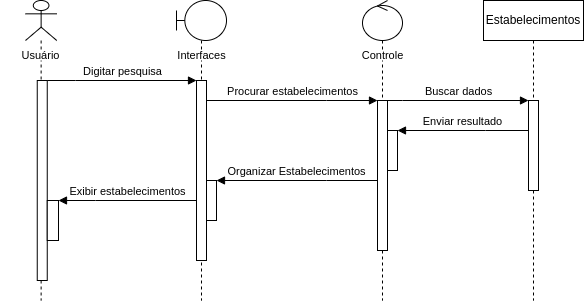

The diagram above was exported from draw.io. Its source (the exported page's mxGraphModel, read from the mxfile embedded in the PNG):
<mxGraphModel dx="733" dy="362" grid="1" gridSize="10" guides="1" tooltips="1" connect="1" arrows="1" fold="1" page="1" pageScale="1" pageWidth="1169" pageHeight="827" math="0" shadow="0">
  <root>
    <mxCell id="0" />
    <mxCell id="1" parent="0" />
    <mxCell id="8QUVV_wAmzgoITKQXCdG-1" value="" style="shape=umlLifeline;perimeter=lifelinePerimeter;whiteSpace=wrap;html=1;container=1;dropTarget=0;collapsible=0;recursiveResize=0;outlineConnect=0;portConstraint=eastwest;newEdgeStyle={&quot;edgeStyle&quot;:&quot;elbowEdgeStyle&quot;,&quot;elbow&quot;:&quot;vertical&quot;,&quot;curved&quot;:0,&quot;rounded&quot;:0};participant=umlActor;" vertex="1" parent="1">
      <mxGeometry x="290" y="80" width="31.25" height="300" as="geometry" />
    </mxCell>
    <mxCell id="8QUVV_wAmzgoITKQXCdG-10" value="" style="html=1;points=[];perimeter=orthogonalPerimeter;outlineConnect=0;targetShapes=umlLifeline;portConstraint=eastwest;newEdgeStyle={&quot;edgeStyle&quot;:&quot;elbowEdgeStyle&quot;,&quot;elbow&quot;:&quot;vertical&quot;,&quot;curved&quot;:0,&quot;rounded&quot;:0};" vertex="1" parent="8QUVV_wAmzgoITKQXCdG-1">
      <mxGeometry x="11.75" y="80" width="10" height="200" as="geometry" />
    </mxCell>
    <mxCell id="8QUVV_wAmzgoITKQXCdG-2" value="" style="shape=umlLifeline;perimeter=lifelinePerimeter;whiteSpace=wrap;html=1;container=1;dropTarget=0;collapsible=0;recursiveResize=0;outlineConnect=0;portConstraint=eastwest;newEdgeStyle={&quot;edgeStyle&quot;:&quot;elbowEdgeStyle&quot;,&quot;elbow&quot;:&quot;vertical&quot;,&quot;curved&quot;:0,&quot;rounded&quot;:0};participant=umlBoundary;" vertex="1" parent="1">
      <mxGeometry x="441" y="80" width="50" height="300" as="geometry" />
    </mxCell>
    <mxCell id="8QUVV_wAmzgoITKQXCdG-11" value="" style="html=1;points=[];perimeter=orthogonalPerimeter;outlineConnect=0;targetShapes=umlLifeline;portConstraint=eastwest;newEdgeStyle={&quot;edgeStyle&quot;:&quot;elbowEdgeStyle&quot;,&quot;elbow&quot;:&quot;vertical&quot;,&quot;curved&quot;:0,&quot;rounded&quot;:0};" vertex="1" parent="8QUVV_wAmzgoITKQXCdG-2">
      <mxGeometry x="30" y="180" width="10" height="40" as="geometry" />
    </mxCell>
    <mxCell id="8QUVV_wAmzgoITKQXCdG-6" value="" style="html=1;points=[];perimeter=orthogonalPerimeter;outlineConnect=0;targetShapes=umlLifeline;portConstraint=eastwest;newEdgeStyle={&quot;edgeStyle&quot;:&quot;elbowEdgeStyle&quot;,&quot;elbow&quot;:&quot;vertical&quot;,&quot;curved&quot;:0,&quot;rounded&quot;:0};" vertex="1" parent="8QUVV_wAmzgoITKQXCdG-2">
      <mxGeometry x="20" y="80" width="10" height="180" as="geometry" />
    </mxCell>
    <mxCell id="8QUVV_wAmzgoITKQXCdG-4" value="Estabelecimentos" style="shape=umlLifeline;perimeter=lifelinePerimeter;whiteSpace=wrap;html=1;container=1;dropTarget=0;collapsible=0;recursiveResize=0;outlineConnect=0;portConstraint=eastwest;newEdgeStyle={&quot;edgeStyle&quot;:&quot;elbowEdgeStyle&quot;,&quot;elbow&quot;:&quot;vertical&quot;,&quot;curved&quot;:0,&quot;rounded&quot;:0};" vertex="1" parent="1">
      <mxGeometry x="748" y="80" width="100" height="300" as="geometry" />
    </mxCell>
    <mxCell id="8QUVV_wAmzgoITKQXCdG-8" value="" style="html=1;points=[];perimeter=orthogonalPerimeter;outlineConnect=0;targetShapes=umlLifeline;portConstraint=eastwest;newEdgeStyle={&quot;edgeStyle&quot;:&quot;elbowEdgeStyle&quot;,&quot;elbow&quot;:&quot;vertical&quot;,&quot;curved&quot;:0,&quot;rounded&quot;:0};" vertex="1" parent="8QUVV_wAmzgoITKQXCdG-4">
      <mxGeometry x="45" y="100" width="10" height="90" as="geometry" />
    </mxCell>
    <mxCell id="8QUVV_wAmzgoITKQXCdG-5" value="" style="shape=umlLifeline;perimeter=lifelinePerimeter;whiteSpace=wrap;html=1;container=1;dropTarget=0;collapsible=0;recursiveResize=0;outlineConnect=0;portConstraint=eastwest;newEdgeStyle={&quot;edgeStyle&quot;:&quot;elbowEdgeStyle&quot;,&quot;elbow&quot;:&quot;vertical&quot;,&quot;curved&quot;:0,&quot;rounded&quot;:0};participant=umlControl;" vertex="1" parent="1">
      <mxGeometry x="627" y="80" width="40" height="300" as="geometry" />
    </mxCell>
    <mxCell id="8QUVV_wAmzgoITKQXCdG-9" value="" style="html=1;points=[];perimeter=orthogonalPerimeter;outlineConnect=0;targetShapes=umlLifeline;portConstraint=eastwest;newEdgeStyle={&quot;edgeStyle&quot;:&quot;elbowEdgeStyle&quot;,&quot;elbow&quot;:&quot;vertical&quot;,&quot;curved&quot;:0,&quot;rounded&quot;:0};" vertex="1" parent="8QUVV_wAmzgoITKQXCdG-5">
      <mxGeometry x="15" y="100" width="10" height="150" as="geometry" />
    </mxCell>
    <mxCell id="8QUVV_wAmzgoITKQXCdG-7" value="" style="html=1;points=[];perimeter=orthogonalPerimeter;outlineConnect=0;targetShapes=umlLifeline;portConstraint=eastwest;newEdgeStyle={&quot;edgeStyle&quot;:&quot;elbowEdgeStyle&quot;,&quot;elbow&quot;:&quot;vertical&quot;,&quot;curved&quot;:0,&quot;rounded&quot;:0};" vertex="1" parent="8QUVV_wAmzgoITKQXCdG-5">
      <mxGeometry x="25" y="130" width="10" height="40" as="geometry" />
    </mxCell>
    <mxCell id="8QUVV_wAmzgoITKQXCdG-13" value="Digitar pesquisa" style="html=1;verticalAlign=bottom;endArrow=block;edgeStyle=elbowEdgeStyle;elbow=vertical;curved=0;rounded=0;" edge="1" parent="1" source="8QUVV_wAmzgoITKQXCdG-10" target="8QUVV_wAmzgoITKQXCdG-6">
      <mxGeometry width="80" relative="1" as="geometry">
        <mxPoint x="350" y="170.32999999999998" as="sourcePoint" />
        <mxPoint x="430" y="170.32999999999998" as="targetPoint" />
        <Array as="points">
          <mxPoint x="340" y="160" />
          <mxPoint x="420" y="180" />
        </Array>
      </mxGeometry>
    </mxCell>
    <mxCell id="8QUVV_wAmzgoITKQXCdG-14" value="Procurar estabelecimentos" style="html=1;verticalAlign=bottom;endArrow=block;edgeStyle=elbowEdgeStyle;elbow=vertical;curved=0;rounded=0;" edge="1" parent="1" source="8QUVV_wAmzgoITKQXCdG-6" target="8QUVV_wAmzgoITKQXCdG-9">
      <mxGeometry width="80" relative="1" as="geometry">
        <mxPoint x="471" y="200" as="sourcePoint" />
        <mxPoint x="596" y="200" as="targetPoint" />
        <Array as="points">
          <mxPoint x="591" y="180" />
          <mxPoint x="566" y="200" />
        </Array>
      </mxGeometry>
    </mxCell>
    <mxCell id="8QUVV_wAmzgoITKQXCdG-15" value="Buscar dados" style="html=1;verticalAlign=bottom;endArrow=block;edgeStyle=elbowEdgeStyle;elbow=vertical;curved=0;rounded=0;" edge="1" parent="1" source="8QUVV_wAmzgoITKQXCdG-9" target="8QUVV_wAmzgoITKQXCdG-8">
      <mxGeometry width="80" relative="1" as="geometry">
        <mxPoint x="657" y="190" as="sourcePoint" />
        <mxPoint x="782" y="190" as="targetPoint" />
        <Array as="points">
          <mxPoint x="667" y="180" />
          <mxPoint x="752" y="190" />
        </Array>
      </mxGeometry>
    </mxCell>
    <mxCell id="8QUVV_wAmzgoITKQXCdG-17" value="Enviar resultado" style="html=1;verticalAlign=bottom;endArrow=block;edgeStyle=elbowEdgeStyle;elbow=vertical;curved=0;rounded=0;" edge="1" parent="1" source="8QUVV_wAmzgoITKQXCdG-8" target="8QUVV_wAmzgoITKQXCdG-7">
      <mxGeometry width="80" relative="1" as="geometry">
        <mxPoint x="687" y="240.33" as="sourcePoint" />
        <mxPoint x="767" y="240.33" as="targetPoint" />
        <Array as="points">
          <mxPoint x="750" y="210" />
          <mxPoint x="767" y="240" />
        </Array>
      </mxGeometry>
    </mxCell>
    <mxCell id="8QUVV_wAmzgoITKQXCdG-18" value="Organizar Estabelecimentos" style="html=1;verticalAlign=bottom;endArrow=block;edgeStyle=elbowEdgeStyle;elbow=vertical;curved=0;rounded=0;" edge="1" parent="1" source="8QUVV_wAmzgoITKQXCdG-9" target="8QUVV_wAmzgoITKQXCdG-11">
      <mxGeometry width="80" relative="1" as="geometry">
        <mxPoint x="491" y="230" as="sourcePoint" />
        <mxPoint x="571" y="230" as="targetPoint" />
        <Array as="points">
          <mxPoint x="591" y="260" />
        </Array>
      </mxGeometry>
    </mxCell>
    <mxCell id="8QUVV_wAmzgoITKQXCdG-20" value="Exibir estabelecimentos" style="html=1;verticalAlign=bottom;endArrow=block;edgeStyle=elbowEdgeStyle;elbow=vertical;curved=0;rounded=0;" edge="1" parent="1" source="8QUVV_wAmzgoITKQXCdG-6" target="8QUVV_wAmzgoITKQXCdG-19">
      <mxGeometry width="80" relative="1" as="geometry">
        <mxPoint x="480" y="220" as="sourcePoint" />
        <mxPoint x="560" y="220" as="targetPoint" />
        <Array as="points">
          <mxPoint x="360" y="280" />
          <mxPoint x="400" y="290" />
          <mxPoint x="380" y="310" />
        </Array>
      </mxGeometry>
    </mxCell>
    <mxCell id="8QUVV_wAmzgoITKQXCdG-21" value="Usuário" style="text;align=center;fontStyle=0;verticalAlign=middle;spacingLeft=3;spacingRight=3;strokeColor=none;rotatable=0;points=[[0,0.5],[1,0.5]];portConstraint=eastwest;html=1;fillColor=default;fontSize=11;" vertex="1" parent="1">
      <mxGeometry x="265" y="130" width="80" height="10" as="geometry" />
    </mxCell>
    <mxCell id="8QUVV_wAmzgoITKQXCdG-22" value="Interfaces" style="text;align=center;fontStyle=0;verticalAlign=middle;spacingLeft=3;spacingRight=3;strokeColor=none;rotatable=0;points=[[0,0.5],[1,0.5]];portConstraint=eastwest;html=1;fillColor=default;fontSize=11;" vertex="1" parent="1">
      <mxGeometry x="426" y="130" width="80" height="10" as="geometry" />
    </mxCell>
    <mxCell id="8QUVV_wAmzgoITKQXCdG-23" value="Controle" style="text;align=center;fontStyle=0;verticalAlign=middle;spacingLeft=3;spacingRight=3;strokeColor=none;rotatable=0;points=[[0,0.5],[1,0.5]];portConstraint=eastwest;html=1;fillColor=default;fontSize=11;" vertex="1" parent="1">
      <mxGeometry x="607" y="130" width="80" height="10" as="geometry" />
    </mxCell>
    <mxCell id="8QUVV_wAmzgoITKQXCdG-19" value="" style="html=1;points=[];perimeter=orthogonalPerimeter;outlineConnect=0;targetShapes=umlLifeline;portConstraint=eastwest;newEdgeStyle={&quot;edgeStyle&quot;:&quot;elbowEdgeStyle&quot;,&quot;elbow&quot;:&quot;vertical&quot;,&quot;curved&quot;:0,&quot;rounded&quot;:0};" vertex="1" parent="1">
      <mxGeometry x="311.75" y="280" width="11.25" height="40" as="geometry" />
    </mxCell>
  </root>
</mxGraphModel>